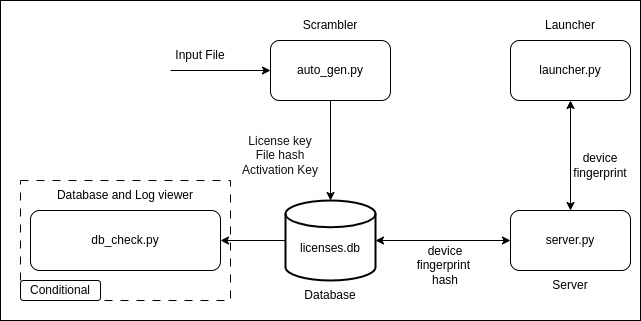

The diagram above was exported from draw.io. Its source (the exported page's mxGraphModel, read from the mxfile embedded in the PNG):
<mxGraphModel dx="1067" dy="795" grid="1" gridSize="10" guides="1" tooltips="1" connect="1" arrows="1" fold="1" page="1" pageScale="1" pageWidth="1100" pageHeight="850" background="#ffffff" math="0" shadow="0">
  <root>
    <mxCell id="0" />
    <mxCell id="1" parent="0" />
    <mxCell id="36" value="" style="rounded=0;whiteSpace=wrap;html=1;" vertex="1" parent="1">
      <mxGeometry x="10" y="240" width="640" height="320" as="geometry" />
    </mxCell>
    <mxCell id="33" value="" style="rounded=0;whiteSpace=wrap;html=1;dashed=1;dashPattern=8 8;" vertex="1" parent="1">
      <mxGeometry x="30" y="420" width="210" height="120" as="geometry" />
    </mxCell>
    <mxCell id="10" value="" style="group" vertex="1" connectable="0" parent="1">
      <mxGeometry x="520" y="250" width="120" height="90" as="geometry" />
    </mxCell>
    <mxCell id="8" value="launcher.py" style="rounded=1;whiteSpace=wrap;html=1;" vertex="1" parent="10">
      <mxGeometry y="30" width="120" height="60" as="geometry" />
    </mxCell>
    <mxCell id="9" value="Launcher" style="text;html=1;align=center;verticalAlign=middle;whiteSpace=wrap;rounded=0;" vertex="1" parent="10">
      <mxGeometry x="30" width="60" height="30" as="geometry" />
    </mxCell>
    <mxCell id="14" value="" style="group" vertex="1" connectable="0" parent="1">
      <mxGeometry x="295" y="440" width="90" height="110" as="geometry" />
    </mxCell>
    <mxCell id="6" value="&lt;div&gt;&lt;br&gt;&lt;/div&gt;licenses.db" style="strokeWidth=2;html=1;shape=mxgraph.flowchart.database;whiteSpace=wrap;" vertex="1" parent="14">
      <mxGeometry width="90" height="80" as="geometry" />
    </mxCell>
    <mxCell id="13" value="Database" style="text;html=1;align=center;verticalAlign=middle;whiteSpace=wrap;rounded=0;" vertex="1" parent="14">
      <mxGeometry x="15" y="80" width="60" height="30" as="geometry" />
    </mxCell>
    <mxCell id="17" value="" style="group" vertex="1" connectable="0" parent="1">
      <mxGeometry x="280" y="250" width="120" height="90" as="geometry" />
    </mxCell>
    <mxCell id="3" value="auto_gen.py" style="rounded=1;whiteSpace=wrap;html=1;" vertex="1" parent="17">
      <mxGeometry y="30" width="120" height="60" as="geometry" />
    </mxCell>
    <mxCell id="16" value="Scrambler" style="text;html=1;align=center;verticalAlign=middle;whiteSpace=wrap;rounded=0;" vertex="1" parent="17">
      <mxGeometry x="30" width="60" height="30" as="geometry" />
    </mxCell>
    <mxCell id="19" value="" style="group" vertex="1" connectable="0" parent="1">
      <mxGeometry x="40" y="420" width="190" height="90" as="geometry" />
    </mxCell>
    <mxCell id="7" value="db_check.py" style="rounded=1;whiteSpace=wrap;html=1;" vertex="1" parent="19">
      <mxGeometry y="30" width="190" height="60" as="geometry" />
    </mxCell>
    <mxCell id="18" value="Database and Log viewer" style="text;html=1;align=center;verticalAlign=middle;whiteSpace=wrap;rounded=0;" vertex="1" parent="19">
      <mxGeometry x="20" width="150" height="30" as="geometry" />
    </mxCell>
    <mxCell id="21" value="" style="endArrow=classic;html=1;entryX=0;entryY=0.5;entryDx=0;entryDy=0;" edge="1" parent="1" target="3">
      <mxGeometry width="50" height="50" relative="1" as="geometry">
        <mxPoint x="180" y="310" as="sourcePoint" />
        <mxPoint x="570" y="380" as="targetPoint" />
      </mxGeometry>
    </mxCell>
    <mxCell id="22" value="Input File" style="text;html=1;align=center;verticalAlign=middle;whiteSpace=wrap;rounded=0;" vertex="1" parent="1">
      <mxGeometry x="180" y="280" width="60" height="30" as="geometry" />
    </mxCell>
    <mxCell id="23" value="" style="endArrow=classic;html=1;exitX=0.5;exitY=1;exitDx=0;exitDy=0;" edge="1" parent="1" source="3">
      <mxGeometry width="50" height="50" relative="1" as="geometry">
        <mxPoint x="520" y="440" as="sourcePoint" />
        <mxPoint x="340" y="440" as="targetPoint" />
      </mxGeometry>
    </mxCell>
    <mxCell id="24" value="&lt;font style=&quot;color: rgb(18, 18, 18);&quot;&gt;License key&lt;/font&gt;&lt;div&gt;&lt;font style=&quot;color: rgb(18, 18, 18);&quot;&gt;File hash&lt;/font&gt;&lt;/div&gt;&lt;div&gt;&lt;font style=&quot;color: rgb(18, 18, 18);&quot;&gt;Activation Key&lt;/font&gt;&lt;/div&gt;" style="text;html=1;align=center;verticalAlign=middle;whiteSpace=wrap;rounded=0;" vertex="1" parent="1">
      <mxGeometry x="195" y="365" width="190" height="60" as="geometry" />
    </mxCell>
    <mxCell id="25" value="" style="endArrow=classic;startArrow=classic;html=1;entryX=0;entryY=0.5;entryDx=0;entryDy=0;exitX=1;exitY=0.5;exitDx=0;exitDy=0;exitPerimeter=0;" edge="1" parent="1" source="6" target="4">
      <mxGeometry width="50" height="50" relative="1" as="geometry">
        <mxPoint x="520" y="440" as="sourcePoint" />
        <mxPoint x="570" y="390" as="targetPoint" />
      </mxGeometry>
    </mxCell>
    <mxCell id="26" value="&lt;font style=&quot;color: rgb(0, 0, 0);&quot;&gt;device fingerprint&amp;nbsp;&lt;/font&gt;&lt;div&gt;&lt;font style=&quot;color: rgb(0, 0, 0);&quot;&gt;hash&lt;/font&gt;&lt;/div&gt;" style="text;html=1;align=center;verticalAlign=middle;whiteSpace=wrap;rounded=0;" vertex="1" parent="1">
      <mxGeometry x="410" y="480" width="90" height="50" as="geometry" />
    </mxCell>
    <mxCell id="27" value="" style="endArrow=classic;startArrow=classic;html=1;entryX=0.5;entryY=1;entryDx=0;entryDy=0;exitX=0.5;exitY=0;exitDx=0;exitDy=0;" edge="1" parent="1" source="4" target="8">
      <mxGeometry width="50" height="50" relative="1" as="geometry">
        <mxPoint x="520" y="440" as="sourcePoint" />
        <mxPoint x="570" y="390" as="targetPoint" />
      </mxGeometry>
    </mxCell>
    <mxCell id="29" value="" style="group" vertex="1" connectable="0" parent="1">
      <mxGeometry x="520" y="450" width="120" height="90" as="geometry" />
    </mxCell>
    <mxCell id="4" value="server.py" style="rounded=1;whiteSpace=wrap;html=1;container=0;" vertex="1" parent="29">
      <mxGeometry width="120" height="60" as="geometry" />
    </mxCell>
    <mxCell id="11" value="Server" style="text;html=1;align=center;verticalAlign=middle;whiteSpace=wrap;rounded=0;container=0;" vertex="1" parent="29">
      <mxGeometry x="30" y="60" width="60" height="30" as="geometry" />
    </mxCell>
    <mxCell id="32" value="" style="endArrow=classic;html=1;entryX=1;entryY=0.5;entryDx=0;entryDy=0;exitX=0;exitY=0.5;exitDx=0;exitDy=0;exitPerimeter=0;" edge="1" parent="1" source="6" target="7">
      <mxGeometry width="50" height="50" relative="1" as="geometry">
        <mxPoint x="520" y="440" as="sourcePoint" />
        <mxPoint x="570" y="390" as="targetPoint" />
      </mxGeometry>
    </mxCell>
    <mxCell id="34" value="Conditional" style="rounded=1;whiteSpace=wrap;html=1;" vertex="1" parent="1">
      <mxGeometry x="30" y="520" width="80" height="20" as="geometry" />
    </mxCell>
    <mxCell id="35" value="device fingerprint" style="text;html=1;align=center;verticalAlign=middle;whiteSpace=wrap;rounded=0;" vertex="1" parent="1">
      <mxGeometry x="580" y="390" width="60" height="30" as="geometry" />
    </mxCell>
  </root>
</mxGraphModel>